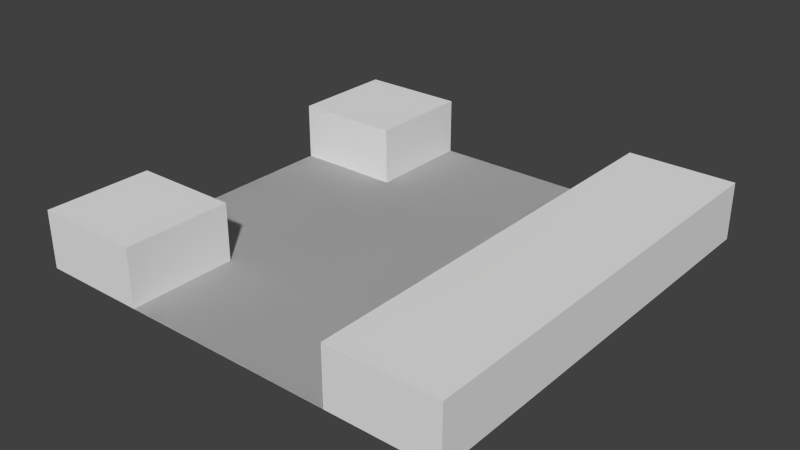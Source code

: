 # Source: WNS.blend  (saved by Blender 2.63.0; exported with 4.5.12 LTS)
import bpy
from mathutils import Matrix  # noqa: F401  (used for matrix-valued properties, if any)

bpy.ops.wm.read_factory_settings(use_empty=True)
scene = bpy.context.scene
scene.name = 'Scene'

# ---- collections
col_collection_1 = bpy.data.collections.new('Collection 1'); scene.collection.children.link(col_collection_1)

# ---- world
world_world = bpy.data.worlds.new('World'); scene.world = world_world
world_world.color = (0.05088, 0.05088, 0.05088)
world_world.use_sun_shadow = False
world_world.sun_shadow_jitter_overblur = 0.0
world_world.cycles.sampling_method = 'MANUAL'
world_world.cycles.sample_map_resolution = 256

# ---- meshes
me_cube = bpy.data.meshes.new('Cube')
me_cube.from_pydata([(-1.0, -1.0, 1.0), (-1.0, -1.0, -1.0), (1.0, -1.0, -1.0), (1.0, -1.0, 1.0), (-1.0, 1.0, 1.0), (-1.0, 1.0, -1.0), (1.0, 1.0, -1.0), (1.0, 1.0, 1.0), (-1.0, -6.557e-07, -1.0), (-1.0, -1.0, 6.557e-07), (-1.0, 6.557e-07, 1.0), (1.0, -6.557e-07, -1.0), (0.0, -1.0, -1.0), (1.0, 1.0, -5.96e-07), (1.0, 5.96e-07, 1.0), (1.0, -1.0, 5.96e-07), (0.0, -1.0, 1.0), (-1.0, 1.0, -0.5), (-1.0, -0.95, -1.0), (-1.0, -1.0, 0.5), (-1.0, 0.5, 1.0), (0.5, 1.0, -1.0), (1.0, -0.95, -1.0), (-0.5, -1.0, -1.0), (1.0, 1.0, 0.5), (1.0, -0.95, 1.0), (1.0, -1.0, -0.5), (-0.5, 1.0, 1.0), (0.5, -1.0, 1.0), (-1.0, 1.0, 0.5), (-1.0, 0.5, -1.0), (-1.0, -1.0, -0.5), (-1.0, -0.95, 1.0), (-0.5, 1.0, -1.0), (1.0, 0.5, -1.0), (0.5, -1.0, -1.0), (1.0, 1.0, -0.5), (1.0, 0.5, 1.0), (1.0, -1.0, 0.5), (0.5, 1.0, 1.0), (-0.5, -1.0, 1.0), (-1.0, 3.278e-07, 0.5), (-1.0, -3.278e-07, -0.5), (-0.5, -6.557e-07, -1.0), (0.5, -6.557e-07, -1.0), (1.0, -3.278e-07, -0.5), (1.0, 2.98e-07, 0.5), (0.5, 5.96e-07, 1.0), (-0.5, 6.258e-07, 1.0), (0.5, -1.0, 6.109e-07), (-0.5, -1.0, 6.407e-07), (0.0, -1.0, 0.5), (0.0, -1.0, -0.5), (0.5, 1.0, -6.109e-07), (-1.0, -0.95, -0.5), (0.5, -0.95, -1.0), (1.0, -0.95, 0.5), (-0.5, -0.95, 1.0), (0.5, -1.0, -0.5), (-0.5, 1.0, -0.5), (-1.0, -0.95, 0.5), (-1.0, 0.5, 0.5), (-1.0, 0.5, -0.5), (-0.5, -0.95, -1.0), (-0.5, 0.5, -1.0), (0.5, 0.5, -1.0), (1.0, -0.95, -0.5), (1.0, 0.5, -0.5), (1.0, 0.5, 0.5), (0.5, -0.95, 1.0), (0.5, 0.5, 1.0), (-0.5, 0.5, 1.0), (0.5, -1.0, 0.5), (-0.5, -1.0, 0.5), (-0.5, -1.0, -0.5), (-0.5, 1.0, 0.5), (0.5, 1.0, 0.5), (0.5, 1.0, -0.5), (-1.0, -1.0, -6.334e-07), (-1.895e-16, -1.0, -1.0), (-1.895e-16, -1.0, 1.0), (-1.0, -1.0, -0.5), (0.5, -1.0, -1.0), (-0.5, -1.0, 1.0), (-1.0, -1.0, 0.5), (-0.5, -1.0, -1.0), (0.5, -1.0, 1.0), (-0.5, -1.0, -6.185e-07), (0.5, -1.0, -5.887e-07), (-1.895e-16, -1.0, 0.5), (-1.895e-16, -1.0, -0.5), (-0.5, -1.0, -0.5), (-0.5, -1.0, 0.5), (0.5, -1.0, 0.5), (0.5, -1.0, -0.5)], [], [(46, 56, 38, 15, 26, 66, 45, 67, 36, 13, 24, 68), (60, 19, 0, 32, 10, 20, 4, 29, 61, 41), (58, 35, 2, 26), (59, 33, 5, 17), (63, 23, 1, 18, 8, 30, 5, 33, 64, 43), (19, 9, 31, 74, 50, 73), (24, 13, 36, 77, 53, 76), (8, 18, 1, 31, 54, 42, 62, 17, 5, 30), (14, 25, 3, 38, 56, 46, 68, 24, 7, 37), (66, 26, 2, 22, 11, 34, 6, 36, 67, 45), (11, 22, 2, 35, 55, 44, 65, 21, 6, 34), (10, 32, 0, 40, 57, 48, 71, 27, 4, 20), (69, 28, 3, 25, 14, 37, 7, 39, 70, 47), (88, 93, 76, 53), (72, 49, 58, 26, 15, 38), (12, 35, 58, 52, 74, 23), (51, 72, 28, 16, 40, 73), (28, 72, 38, 3), (73, 50, 74, 52, 58, 49, 72, 51), (0, 19, 73, 40), (33, 59, 91, 85), (31, 1, 23, 74), (27, 75, 29, 4), (92, 84, 29, 75), (7, 24, 76, 39), (36, 6, 21, 77), (79, 85, 91, 90, 94, 82), (89, 92, 83, 80, 86, 93), (92, 87, 91, 81, 78, 84), (93, 88, 94, 90, 91, 87, 92, 89), (75, 27, 83, 92), (59, 17, 81, 91), (94, 88, 53, 77), (82, 94, 77, 21), (93, 86, 39, 76)])
me_cube.use_remesh_preserve_volume = False
me_cube.use_remesh_preserve_attributes = False
me_cube.use_mirror_vertex_groups = False
me_cube.update()

# ---- objects
ob_cube = bpy.data.objects.new('Cube', me_cube)

# ---- transforms, parenting, visibility, modifiers, constraints
ob_cube.location = (0.0, 0.0, 0.0)
ob_cube.rotation_euler = (1.571, 0.0, 0.0)
ob_cube.scale = (15.0, 2.0, 15.0)
ob_cube.lineart.crease_threshold = 0.0

# ---- collection membership
col_collection_1.objects.link(ob_cube)

# ---- scene / render settings (as saved in the file)
scene.frame_start = 1; scene.frame_end = 250; scene.frame_set(1)
scene.render.engine = 'BLENDER_EEVEE_NEXT'
scene.render.image_settings.color_mode = 'RGB'
scene.render.image_settings.compression = 90
scene.render.resolution_percentage = 50
scene.render.dither_intensity = 0.0
scene.render.bake_margin = 2
scene.render.bake_bias = 0.0
scene.cycles.use_denoising = False
scene.cycles.samples = 10
scene.cycles.sampling_pattern = 'TABULATED_SOBOL'
scene.cycles.light_sampling_threshold = 0.0
scene.cycles.use_adaptive_sampling = False
scene.cycles.use_light_tree = False
scene.cycles.blur_glossy = 0.0
scene.cycles.volume_bounces = 1
scene.cycles.pixel_filter_type = 'GAUSSIAN'
scene.cycles.sample_clamp_indirect = 0.0
scene.view_settings.view_transform = 'Standard'
bpy.context.view_layer.update()

# ---- added for rendering (the .blend has no active camera and no usable light): camera, sun
cam_auto = bpy.data.cameras.new('AutoCamera')
cam_auto.lens = 50.0
cam_auto.sensor_width = 36.0
cam_auto.clip_end = 1000.0
ob_auto_camera = bpy.data.objects.new('AutoCamera', cam_auto)
scene.collection.objects.link(ob_auto_camera)
ob_auto_camera.location = (39.428, -47.3137, 31.5424)
ob_auto_camera.rotation_euler = (1.09748, -7.21219e-08, 0.694738)
scene.camera = ob_auto_camera
light_auto_sun = bpy.data.lights.new('AutoSun', 'SUN')
light_auto_sun.energy = 3.0
light_auto_sun.angle = 0.0523599
ob_auto_sun = bpy.data.objects.new('AutoSun', light_auto_sun)
scene.collection.objects.link(ob_auto_sun)
ob_auto_sun.rotation_euler = (0.872665, 0.174533, 0.523599)
bpy.context.view_layer.update()
